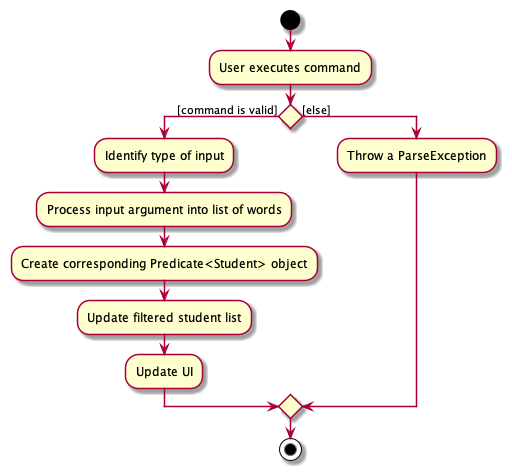

The diagram above was rendered by PlantUML. Its source (embedded in the PNG):
@startuml

start

:User executes command;

if () then ([command is valid])
    :Identify type of input;
    :Process input argument into list of words;
	:Create corresponding Predicate<Student> object;
	:Update filtered student list;
	:Update UI;
else ([else])
	:Throw a ParseException;
endif

stop

@enduml